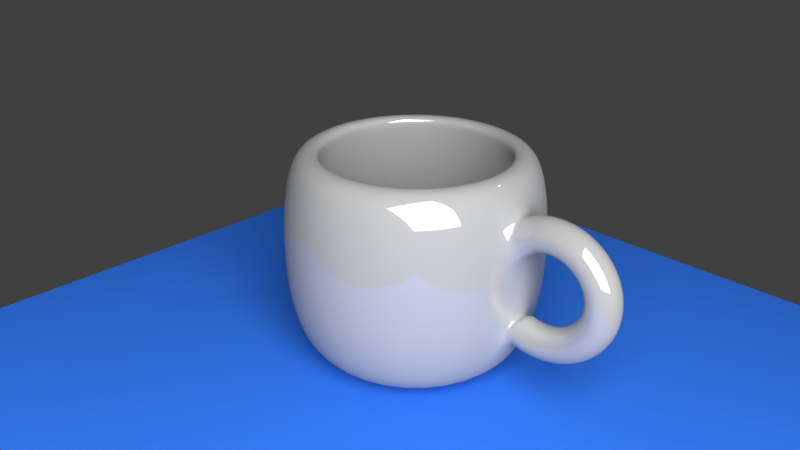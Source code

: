 # Source: cup.blend  (saved by Blender 2.79.0; exported with 4.5.12 LTS)
import bpy
from mathutils import Matrix  # noqa: F401  (used for matrix-valued properties, if any)

bpy.ops.wm.read_factory_settings(use_empty=True)
scene = bpy.context.scene
scene.name = 'Scene'

# ---- collections
col_collection_1 = bpy.data.collections.new('Collection 1'); scene.collection.children.link(col_collection_1)

# ---- materials (node trees are filled in below, after node groups)
mat_material_003 = bpy.data.materials.new('Material.003')
mat_material_003.alpha_threshold = 0.0
mat_material_003.roughness = 0.5
mat_material_002 = bpy.data.materials.new('Material.002')
mat_material_002.alpha_threshold = 0.0
mat_material_002.roughness = 0.5
mat_material_001 = bpy.data.materials.new('Material.001')
mat_material_001.alpha_threshold = 0.0
mat_material_001.roughness = 0.5

# ---- material node trees
mat_material_003.use_nodes = True; mat_material_003.node_tree.nodes.clear()
_N = mat_material_003.node_tree.nodes; _L = mat_material_003.node_tree.links
n0 = _N.new('ShaderNodeOutputMaterial'); n0.name = 'Material Output'; n0.location = (300, 300)
n1 = _N.new('ShaderNodeEmission'); n1.name = 'Emission'; n1.location = (10, 300)
n1.inputs[0].default_value = (0.8, 0.8, 0.8, 1.0)
n1.inputs[1].default_value = 10.0
_L.new(n1.outputs[0], n0.inputs[0])
n0.is_active_output = True
mat_material_002.use_nodes = True; mat_material_002.node_tree.nodes.clear()
_N = mat_material_002.node_tree.nodes; _L = mat_material_002.node_tree.links
n0 = _N.new('ShaderNodeOutputMaterial'); n0.name = 'Material Output'; n0.location = (300, 300)
n1 = _N.new('ShaderNodeBsdfDiffuse'); n1.name = 'Diffuse BSDF'; n1.location = (10, 300)
n1.inputs[0].default_value = (0.03325, 0.1778, 0.8, 1.0)
_L.new(n1.outputs[0], n0.inputs[0])
n0.is_active_output = True
mat_material_001.use_nodes = True; mat_material_001.node_tree.nodes.clear()
_N = mat_material_001.node_tree.nodes; _L = mat_material_001.node_tree.links
n0 = _N.new('ShaderNodeOutputMaterial'); n0.name = 'Material Output'; n0.location = (300, 300)
n1 = _N.new('ShaderNodeMixShader'); n1.name = 'Mix Shader'; n1.location = (10, 300)
n1.inputs[0].default_value = 0.14
n2 = _N.new('ShaderNodeBsdfDiffuse'); n2.name = 'Diffuse BSDF'; n2.location = (-190, 200)
n2.inputs[0].default_value = (0.42, 0.42, 0.42, 1.0)
n3 = _N.new('ShaderNodeBsdfAnisotropic'); n3.name = 'Glossy BSDF'; n3.location = (-190, 100)
n3.distribution = 'GGX'
n3.inputs[1].default_value = 0.0
_L.new(n1.outputs[0], n0.inputs[0])
_L.new(n2.outputs[0], n1.inputs[1])
_L.new(n3.outputs[0], n1.inputs[2])
n0.is_active_output = True

# ---- world
world_world = bpy.data.worlds.new('World'); scene.world = world_world
world_world.color = (0.05088, 0.05088, 0.05088)
world_world.use_sun_shadow = False
world_world.sun_shadow_jitter_overblur = 0.0
world_world.cycles.sampling_method = 'MANUAL'

# ---- cameras
cam_camera = bpy.data.cameras.new('Camera')
cam_camera.clip_end = 100.0
cam_camera.lens = 35.0
cam_camera.sensor_width = 32.0
cam_camera.sensor_height = 18.0
cam_camera.ortho_scale = 7.314
cam_camera.dof.focus_distance = 0.0

# ---- lights
light_lamp = bpy.data.lights.new('Lamp', 'POINT')
light_lamp.transmission_factor = 0.0
light_lamp.cutoff_distance = 30.0
light_lamp.energy = 100.0
light_lamp.shadow_buffer_clip_start = 1.001
light_lamp.shadow_soft_size = 0.1
light_lamp.shadow_maximum_resolution = 0.006
light_lamp.use_absolute_resolution = True

# ---- meshes
me_plane_001 = bpy.data.meshes.new('Plane.001')
me_plane_001.from_pydata([(-1.0, -1.0, 0.0), (1.0, -1.0, 0.0), (-1.0, 1.0, 0.0), (1.0, 1.0, 0.0)], [], [(0, 1, 3, 2)])
me_plane_001.materials.append(mat_material_003)
me_plane_001.use_remesh_preserve_volume = False
me_plane_001.use_remesh_preserve_attributes = False
me_plane_001.use_mirror_vertex_groups = False
me_plane_001.update()
me_plane = bpy.data.meshes.new('Plane')
me_plane.from_pydata([(-1.0, -1.0, 0.0), (1.0, -1.0, 0.0), (-1.0, 1.0, 0.0), (1.0, 1.0, 0.0)], [], [(0, 1, 3, 2)])
me_plane.materials.append(mat_material_002)
me_plane.use_remesh_preserve_volume = False
me_plane.use_remesh_preserve_attributes = False
me_plane.use_mirror_vertex_groups = False
me_plane.update()
me_cunurbspath = bpy.data.meshes.new('CUNurbsPath')
me_cunurbspath.from_pydata([(-2.548, 0.2, 0.5077), (-2.628, 7.451e-09, 0.6907), (-2.548, -0.2, 0.5077), (-2.467, -7.451e-09, 0.3247), (-2.507, 0.2, 0.5233), (-2.572, 7.451e-09, 0.7127), (-2.507, -0.2, 0.5233), (-2.443, -7.451e-09, 0.334), (-2.467, 0.2, 0.5351), (-2.515, 3.725e-09, 0.7293), (-2.467, -0.2, 0.5351), (-2.419, -3.725e-09, 0.3409), (-2.427, 0.2, 0.5431), (-2.458, 7.451e-09, 0.7408), (-2.427, -0.2, 0.5431), (-2.396, -7.451e-09, 0.3455), (-2.387, 0.2, 0.5476), (-2.401, 0.0, 0.7471), (-2.387, -0.2, 0.5476), (-2.374, 0.0, 0.348), (-2.348, 0.2, 0.5486), (-2.345, 1.49e-08, 0.7485), (-2.348, -0.2, 0.5486), (-2.352, -1.49e-08, 0.3486), (-2.31, 0.2, 0.5463), (-2.29, 1.118e-08, 0.7452), (-2.31, -0.2, 0.5463), (-2.33, -1.118e-08, 0.3473), (-2.273, 0.2, 0.5409), (-2.236, 1.118e-08, 0.7374), (-2.273, -0.2, 0.5409), (-2.31, -1.118e-08, 0.3443), (-2.237, 0.2, 0.5325), (-2.183, 7.451e-09, 0.7253), (-2.237, -0.2, 0.5325), (-2.29, -7.451e-09, 0.3398), (-2.202, 0.2, 0.5213), (-2.133, 7.451e-09, 0.7089), (-2.202, -0.2, 0.5213), (-2.271, -7.451e-09, 0.3338), (-2.169, 0.2, 0.5075), (-2.084, 1.118e-08, 0.6886), (-2.169, -0.2, 0.5075), (-2.254, -1.118e-08, 0.3264), (-2.138, 0.2, 0.4912), (-2.038, 1.676e-08, 0.6645), (-2.138, -0.2, 0.4912), (-2.238, -1.676e-08, 0.3179), (-2.108, 0.2, 0.4726), (-1.994, 1.304e-08, 0.6369), (-2.108, -0.2, 0.4726), (-2.223, -1.304e-08, 0.3084), (-2.081, 0.2, 0.4518), (-1.953, 1.863e-08, 0.6058), (-2.081, -0.2, 0.4518), (-2.209, -1.863e-08, 0.2979), (-2.056, 0.2, 0.4291), (-1.916, 2.049e-08, 0.5716), (-2.056, -0.2, 0.4291), (-2.196, -2.049e-08, 0.2866), (-2.033, 0.2, 0.4045), (-1.881, 2.142e-08, 0.5344), (-2.033, -0.2, 0.4045), (-2.185, -2.142e-08, 0.2746), (-2.012, 0.2, 0.3782), (-1.85, 1.956e-08, 0.4945), (-2.012, -0.2, 0.3782), (-2.175, -1.956e-08, 0.262), (-1.994, 0.2, 0.3505), (-1.822, 1.397e-08, 0.4522), (-1.994, -0.2, 0.3505), (-2.167, -1.397e-08, 0.2488), (-1.979, 0.2, 0.3214), (-1.798, 1.024e-08, 0.4078), (-1.979, -0.2, 0.3214), (-2.159, -1.024e-08, 0.2351), (-1.966, 0.2, 0.2912), (-1.779, 8.848e-09, 0.3615), (-1.966, -0.2, 0.2912), (-2.153, -8.848e-09, 0.2209), (-1.956, 0.2, 0.26), (-1.763, 3.143e-09, 0.3138), (-1.956, -0.2, 0.26), (-2.148, -3.143e-09, 0.2062), (-1.948, 0.2, 0.228), (-1.752, 2.509e-08, 0.265), (-1.948, -0.2, 0.228), (-2.145, -2.509e-08, 0.1911), (-1.944, 0.2, 0.1954), (-1.745, 1.461e-08, 0.2153), (-1.944, -0.2, 0.1954), (-2.143, -1.461e-08, 0.1755), (-1.942, 0.2, 0.1623), (-1.742, 1.816e-08, 0.1653), (-1.942, -0.2, 0.1623), (-2.142, -1.816e-08, 0.1594), (-1.943, 0.2, 0.129), (-1.743, 2.552e-08, 0.1151), (-1.943, -0.2, 0.129), (-2.142, -2.552e-08, 0.1428), (-1.946, 0.2, 0.09552), (-1.749, 1.49e-08, 0.06517), (-1.946, -0.2, 0.09552), (-2.144, -1.49e-08, 0.1259), (-1.953, 0.2, 0.06214), (-1.758, 1.863e-08, 0.01577), (-1.953, -0.2, 0.06214), (-2.148, -1.863e-08, 0.1085), (-1.962, 0.2, 0.02902), (-1.772, 1.676e-08, -0.0328), (-1.962, -0.2, 0.02902), (-2.152, -1.676e-08, 0.09084), (-1.974, 0.2, -0.003656), (-1.79, 1.956e-08, -0.08028), (-1.974, -0.2, -0.003656), (-2.159, -1.956e-08, 0.07297), (-1.989, 0.2, -0.03571), (-1.811, 2.328e-08, -0.1264), (-1.989, -0.2, -0.03571), (-2.167, -2.328e-08, 0.05501), (-2.007, 0.2, -0.06695), (-1.836, 2.235e-08, -0.171), (-2.007, -0.2, -0.06695), (-2.177, -2.235e-08, 0.0371), (-2.027, 0.2, -0.09721), (-1.864, 2.421e-08, -0.2138), (-2.027, -0.2, -0.09721), (-2.189, -2.421e-08, 0.0194), (-2.049, 0.2, -0.1263), (-1.896, 1.304e-08, -0.2546), (-2.049, -0.2, -0.1263), (-2.203, -1.304e-08, 0.002077), (-2.074, 0.2, -0.154), (-1.931, 2.608e-08, -0.2933), (-2.074, -0.2, -0.154), (-2.218, -2.608e-08, -0.01469), (-2.101, 0.2, -0.1801), (-1.969, 2.235e-08, -0.3296), (-2.101, -0.2, -0.1801), (-2.234, -2.235e-08, -0.03072), (-2.131, 0.2, -0.2045), (-2.009, 1.863e-08, -0.3633), (-2.131, -0.2, -0.2045), (-2.253, -1.863e-08, -0.04582), (-2.163, 0.2, -0.227), (-2.053, 1.863e-08, -0.3942), (-2.163, -0.2, -0.227), (-2.272, -1.863e-08, -0.05982), (-2.196, 0.2, -0.2473), (-2.099, 1.304e-08, -0.4221), (-2.196, -0.2, -0.2473), (-2.293, -1.304e-08, -0.07255), (-2.232, 0.2, -0.2654), (-2.148, 2.235e-08, -0.4469), (-2.232, -0.2, -0.2654), (-2.316, -2.235e-08, -0.08384), (-2.269, 0.2, -0.2809), (-2.199, 2.235e-08, -0.4682), (-2.269, -0.2, -0.2809), (-2.339, -2.235e-08, -0.09355), (-2.307, 0.2, -0.2937), (-2.252, 1.863e-08, -0.4858), (-2.307, -0.2, -0.2937), (-2.363, -1.863e-08, -0.1015), (-2.347, 0.2, -0.3035), (-2.307, 1.863e-08, -0.4994), (-2.347, -0.2, -0.3035), (-2.388, -1.863e-08, -0.1076), (-2.388, 0.2, -0.3103), (-2.364, 2.608e-08, -0.5088), (-2.388, -0.2, -0.3103), (-2.413, -2.608e-08, -0.1118), (-2.43, 0.2, -0.3138), (-2.422, 2.98e-08, -0.5136), (-2.43, -0.2, -0.3138), (-2.438, -2.98e-08, -0.1139), (-2.473, 0.2, -0.3137), (-2.482, 2.98e-08, -0.5135), (-2.473, -0.2, -0.3137), (-2.464, -2.98e-08, -0.1139), (-2.516, 0.2, -0.31), (-2.542, 2.235e-08, -0.5083), (-2.516, -0.2, -0.31), (-2.49, -2.235e-08, -0.1117), (-2.56, 0.2, -0.3023), (-2.603, 2.608e-08, -0.4975), (-2.56, -0.2, -0.3023), (-2.516, -2.608e-08, -0.1071), (-2.603, 0.2, -0.2905), (-2.664, 2.235e-08, -0.481), (-2.603, -0.2, -0.2905), (-2.542, -2.235e-08, -0.1001), (-3.696, -0.006052, -0.9115), (-3.696, 0.7939, -0.9115), (-3.696, 0.8942, 0.8535), (-3.54, 0.7786, -0.9115), (-3.521, 0.8769, 0.8535), (-3.39, 0.7331, -0.9115), (-3.352, 0.8257, 0.8535), (-3.252, 0.6591, -0.9115), (-3.196, 0.7425, 0.8535), (-3.131, 0.5596, -0.9115), (-3.06, 0.6306, 0.8535), (-3.031, 0.4384, -0.9115), (-2.948, 0.4942, 0.8535), (-2.957, 0.3001, -0.9115), (-2.865, 0.3386, 0.8535), (-2.912, 0.15, -0.9115), (-2.814, 0.1698, 0.8535), (-2.896, -0.006052, -0.9115), (-2.796, -0.005776, 0.8535), (-2.912, -0.1621, -0.9115), (-2.814, -0.1814, 0.8535), (-2.957, -0.3122, -0.9115), (-2.865, -0.3502, 0.8535), (-3.031, -0.4505, -0.9115), (-2.948, -0.5058, 0.8535), (-3.131, -0.5717, -0.9115), (-3.06, -0.6422, 0.8535), (-3.252, -0.6712, -0.9115), (-3.196, -0.7541, 0.8535), (-3.39, -0.7452, -0.9115), (-3.352, -0.8373, 0.8535), (-3.54, -0.7907, -0.9115), (-3.521, -0.8885, 0.8535), (-3.696, -0.8061, -0.9115), (-3.696, -0.9058, 0.8535), (-3.852, -0.7907, -0.9115), (-3.872, -0.8885, 0.8535), (-4.003, -0.7529, -0.9153), (-4.041, -0.8373, 0.8535), (-4.141, -0.6712, -0.9115), (-4.196, -0.7541, 0.8535), (-4.262, -0.5717, -0.9115), (-4.333, -0.6422, 0.8535), (-4.362, -0.4505, -0.9115), (-4.445, -0.5058, 0.8535), (-4.435, -0.3122, -0.9115), (-4.528, -0.3502, 0.8535), (-4.481, -0.1621, -0.9115), (-4.579, -0.1814, 0.8535), (-4.496, -0.006051, -0.9115), (-4.596, -0.005775, 0.8535), (-4.481, 0.15, -0.9115), (-4.579, 0.1698, 0.8535), (-4.435, 0.3001, -0.9115), (-4.528, 0.3386, 0.8535), (-4.362, 0.4384, -0.9115), (-4.445, 0.4942, 0.8535), (-4.262, 0.5596, -0.9115), (-4.333, 0.6306, 0.8535), (-4.141, 0.6591, -0.9115), (-4.196, 0.7425, 0.8535), (-4.002, 0.7331, -0.9115), (-4.041, 0.8257, 0.8535), (-3.852, 0.7786, -0.9115), (-3.872, 0.8769, 0.8535), (-3.696, 0.9942, -0.5245), (-3.696, 1.045, -0.1337), (-3.696, 1.045, 0.2863), (-3.696, 0.9942, 0.6755), (-3.501, 0.975, 0.6755), (-3.491, 1.025, 0.2863), (-3.491, 1.025, -0.1337), (-3.501, 0.975, -0.5245), (-3.314, 0.9181, 0.6755), (-3.294, 0.965, 0.2863), (-3.294, 0.965, -0.1337), (-3.314, 0.9181, -0.5245), (-3.141, 0.8257, 0.6755), (-3.113, 0.868, 0.2863), (-3.113, 0.868, -0.1337), (-3.141, 0.8257, -0.5245), (-2.989, 0.7013, 0.6755), (-2.953, 0.7374, 0.2863), (-2.953, 0.7374, -0.1337), (-2.989, 0.7013, -0.5245), (-2.865, 0.5498, 0.6755), (-2.823, 0.5783, 0.2863), (-2.823, 0.5783, -0.1337), (-2.865, 0.5498, -0.5245), (-2.772, 0.3769, 0.6755), (-2.726, 0.3968, 0.2863), (-2.726, 0.3968, -0.1337), (-2.772, 0.3769, -0.5245), (-2.715, 0.1893, 0.6755), (-2.666, 0.1998, 0.2863), (-2.666, 0.1998, -0.1337), (-2.715, 0.1893, -0.5245), (-2.696, -0.005776, 0.6755), (-2.646, -0.005066, 0.2863), (-2.646, -0.005066, -0.1337), (-2.696, -0.005776, -0.5245), (-2.715, -0.2009, 0.6755), (-2.666, -0.2099, 0.2863), (-2.666, -0.2099, -0.1337), (-2.715, -0.2009, -0.5245), (-2.772, -0.3885, 0.6755), (-2.726, -0.4069, 0.2863), (-2.726, -0.4069, -0.1337), (-2.772, -0.3885, -0.5245), (-2.865, -0.5613, 0.6755), (-2.823, -0.5884, 0.2863), (-2.823, -0.5884, -0.1337), (-2.865, -0.5613, -0.5245), (-2.989, -0.7129, 0.6755), (-2.953, -0.7475, 0.2863), (-2.953, -0.7475, -0.1337), (-2.989, -0.7129, -0.5245), (-3.141, -0.8372, 0.6755), (-3.113, -0.8781, 0.2863), (-3.113, -0.8781, -0.1337), (-3.141, -0.8372, -0.5245), (-3.314, -0.9297, 0.6755), (-3.294, -0.9751, 0.2863), (-3.294, -0.9751, -0.1337), (-3.314, -0.9297, -0.5245), (-3.501, -0.9866, 0.6755), (-3.491, -1.035, 0.2863), (-3.491, -1.035, -0.1337), (-3.501, -0.9866, -0.5245), (-3.696, -1.006, 0.6755), (-3.696, -1.055, 0.2863), (-3.696, -1.055, -0.1337), (-3.696, -1.006, -0.5245), (-3.891, -0.9866, 0.6755), (-3.901, -1.035, 0.2863), (-3.901, -1.035, -0.1337), (-3.891, -0.9866, -0.5245), (-4.079, -0.9297, 0.6755), (-4.098, -0.9751, 0.2863), (-4.098, -0.9751, -0.1337), (-4.079, -0.9297, -0.5245), (-4.252, -0.8372, 0.6755), (-4.279, -0.8781, 0.2863), (-4.279, -0.8781, -0.1337), (-4.252, -0.8372, -0.5245), (-4.403, -0.7129, 0.6755), (-4.438, -0.7475, 0.2863), (-4.438, -0.7475, -0.1337), (-4.403, -0.7129, -0.5245), (-4.528, -0.5613, 0.6755), (-4.569, -0.5884, 0.2863), (-4.569, -0.5884, -0.1337), (-4.528, -0.5613, -0.5245), (-4.62, -0.3885, 0.6755), (-4.666, -0.4069, 0.2863), (-4.666, -0.4069, -0.1337), (-4.62, -0.3885, -0.5245), (-4.677, -0.2009, 0.6755), (-4.726, -0.2099, 0.2863), (-4.726, -0.2099, -0.1337), (-4.677, -0.2009, -0.5245), (-4.696, -0.005775, 0.6755), (-4.746, -0.005065, 0.2863), (-4.746, -0.005065, -0.1337), (-4.696, -0.005775, -0.5245), (-4.677, 0.1893, 0.6755), (-4.726, 0.1998, 0.2863), (-4.726, 0.1998, -0.1337), (-4.677, 0.1893, -0.5245), (-4.62, 0.3769, 0.6755), (-4.666, 0.3968, 0.2863), (-4.666, 0.3968, -0.1337), (-4.62, 0.3769, -0.5245), (-4.528, 0.5498, 0.6755), (-4.569, 0.5783, 0.2863), (-4.569, 0.5783, -0.1337), (-4.528, 0.5498, -0.5245), (-4.403, 0.7013, 0.6755), (-4.438, 0.7374, 0.2863), (-4.438, 0.7374, -0.1337), (-4.403, 0.7013, -0.5245), (-4.252, 0.8257, 0.6755), (-4.279, 0.868, 0.2863), (-4.279, 0.868, -0.1337), (-4.252, 0.8257, -0.5245), (-4.079, 0.9181, 0.6755), (-4.098, 0.965, 0.2863), (-4.098, 0.965, -0.1337), (-4.079, 0.9181, -0.5245), (-3.891, 0.975, 0.6755), (-3.901, 1.025, 0.2863), (-3.901, 1.025, -0.1337), (-3.891, 0.975, -0.5245), (-3.696, 0.7142, 0.8535), (-3.556, 0.7004, 0.8535), (-3.421, 0.6594, 0.8535), (-3.296, 0.5929, 0.8535), (-3.187, 0.5033, 0.8535), (-3.098, 0.3942, 0.8535), (-3.031, 0.2698, 0.8535), (-2.99, 0.1347, 0.8535), (-2.976, -0.005776, 0.8535), (-2.99, -0.1462, 0.8535), (-3.031, -0.2813, 0.8535), (-3.098, -0.4058, 0.8535), (-3.187, -0.5149, 0.8535), (-3.296, -0.6044, 0.8535), (-3.421, -0.671, 0.8535), (-3.556, -0.7119, 0.8535), (-3.696, -0.7258, 0.8535), (-3.837, -0.7119, 0.8535), (-3.972, -0.671, 0.8535), (-4.096, -0.6044, 0.8535), (-4.205, -0.5149, 0.8535), (-4.295, -0.4058, 0.8535), (-4.361, -0.2813, 0.8535), (-4.402, -0.1462, 0.8535), (-4.416, -0.005775, 0.8535), (-4.402, 0.1347, 0.8535), (-4.361, 0.2698, 0.8535), (-4.295, 0.3942, 0.8535), (-4.205, 0.5033, 0.8535), (-4.096, 0.5929, 0.8535), (-3.972, 0.6594, 0.8535), (-3.837, 0.7004, 0.8535), (-3.691, 0.7871, 0.6825), (-3.537, 0.7719, 0.6825), (-3.388, 0.7267, 0.6825), (-3.251, 0.6535, 0.6825), (-3.131, 0.5549, 0.6825), (-3.032, 0.4347, 0.6825), (-2.959, 0.2976, 0.6825), (-2.914, 0.1489, 0.6825), (-2.899, -0.005776, 0.6825), (-2.914, -0.1605, 0.6825), (-2.959, -0.3092, 0.6825), (-3.032, -0.4463, 0.6825), (-3.131, -0.5664, 0.6825), (-3.251, -0.665, 0.6825), (-3.388, -0.7383, 0.6825), (-3.537, -0.7834, 0.6825), (-3.691, -0.7987, 0.6825), (-3.846, -0.7834, 0.6825), (-3.995, -0.7383, 0.6825), (-4.132, -0.665, 0.6825), (-4.252, -0.5664, 0.6825), (-4.351, -0.4463, 0.6825), (-4.424, -0.3092, 0.6825), (-4.469, -0.1605, 0.6825), (-4.484, -0.005775, 0.6825), (-4.469, 0.1489, 0.6825), (-4.424, 0.2976, 0.6825), (-4.351, 0.4347, 0.6825), (-4.252, 0.5549, 0.6825), (-4.132, 0.6535, 0.6825), (-3.995, 0.7267, 0.6825), (-3.846, 0.7719, 0.6825), (-3.696, 0.835, 0.2884), (-3.532, 0.8189, 0.2884), (-3.374, 0.771, 0.2884), (-3.229, 0.6933, 0.2884), (-3.102, 0.5888, 0.2884), (-2.997, 0.4613, 0.2884), (-2.919, 0.316, 0.2884), (-2.872, 0.1583, 0.2884), (-2.855, -0.005776, 0.2884), (-2.872, -0.1698, 0.2884), (-2.919, -0.3275, 0.2884), (-2.997, -0.4729, 0.2884), (-3.102, -0.6003, 0.2884), (-3.229, -0.7049, 0.2884), (-3.374, -0.7826, 0.2884), (-3.532, -0.8304, 0.2884), (-3.696, -0.8466, 0.2884), (-3.86, -0.8304, 0.2884), (-4.018, -0.7826, 0.2884), (-4.163, -0.7049, 0.2884), (-4.291, -0.6003, 0.2884), (-4.395, -0.4729, 0.2884), (-4.473, -0.3275, 0.2884), (-4.521, -0.1698, 0.2884), (-4.537, -0.005775, 0.2884), (-4.521, 0.1583, 0.2884), (-4.473, 0.316, 0.2884), (-4.395, 0.4613, 0.2884), (-4.291, 0.5888, 0.2884), (-4.163, 0.6933, 0.2884), (-4.018, 0.771, 0.2884), (-3.86, 0.8189, 0.2884), (-3.696, 0.835, -0.1295), (-3.532, 0.8189, -0.1295), (-3.374, 0.771, -0.1295), (-3.229, 0.6933, -0.1295), (-3.102, 0.5888, -0.1295), (-2.997, 0.4613, -0.1295), (-2.919, 0.316, -0.1295), (-2.872, 0.1583, -0.1295), (-2.855, -0.005776, -0.1295), (-2.872, -0.1698, -0.1295), (-2.919, -0.3275, -0.1295), (-2.997, -0.4729, -0.1295), (-3.102, -0.6003, -0.1295), (-3.229, -0.7049, -0.1295), (-3.374, -0.7826, -0.1295), (-3.532, -0.8304, -0.1295), (-3.696, -0.8466, -0.1295), (-3.86, -0.8304, -0.1295), (-4.018, -0.7826, -0.1295), (-4.163, -0.7049, -0.1295), (-4.291, -0.6003, -0.1295), (-4.395, -0.4729, -0.1295), (-4.473, -0.3275, -0.1295), (-4.521, -0.1698, -0.1295), (-4.537, -0.005775, -0.1295), (-4.521, 0.1583, -0.1295), (-4.473, 0.316, -0.1295), (-4.395, 0.4613, -0.1295), (-4.291, 0.5888, -0.1295), (-4.163, 0.6933, -0.1295), (-4.018, 0.771, -0.1295), (-3.86, 0.8189, -0.1295), (-3.691, 0.7963, -0.5285), (-3.535, 0.7809, -0.5285), (-3.385, 0.7353, -0.5285), (-3.246, 0.6611, -0.5285), (-3.124, 0.5614, -0.5285), (-3.025, 0.4398, -0.5285), (-2.95, 0.3012, -0.5285), (-2.905, 0.1507, -0.5285), (-2.889, -0.005776, -0.5285), (-2.905, -0.1623, -0.5285), (-2.95, -0.3127, -0.5285), (-3.025, -0.4514, -0.5285), (-3.124, -0.5729, -0.5285), (-3.246, -0.6727, -0.5285), (-3.385, -0.7468, -0.5285), (-3.535, -0.7925, -0.5285), (-3.691, -0.8079, -0.5285), (-3.848, -0.7925, -0.5285), (-3.998, -0.7468, -0.5285), (-4.137, -0.6727, -0.5285), (-4.259, -0.5729, -0.5285), (-4.358, -0.4514, -0.5285), (-4.433, -0.3127, -0.5285), (-4.478, -0.1623, -0.5285), (-4.494, -0.005775, -0.5285), (-4.478, 0.1507, -0.5285), (-4.433, 0.3012, -0.5285), (-4.358, 0.4398, -0.5285), (-4.259, 0.5614, -0.5285), (-4.137, 0.6611, -0.5285), (-3.998, 0.7353, -0.5285), (-3.848, 0.7809, -0.5285), (-3.701, 0.6844, -0.6852), (-3.566, 0.6712, -0.6852), (-3.437, 0.6319, -0.6852), (-3.318, 0.5681, -0.6852), (-3.213, 0.4823, -0.6852), (-3.127, 0.3777, -0.6852), (-3.063, 0.2584, -0.6852), (-3.024, 0.1289, -0.6852), (-3.011, -0.005776, -0.6852), (-3.024, -0.1404, -0.6852), (-3.063, -0.2699, -0.6852), (-3.127, -0.3892, -0.6852), (-3.213, -0.4938, -0.6852), (-3.318, -0.5797, -0.6852), (-3.437, -0.6434, -0.6852), (-3.566, -0.6827, -0.6852), (-3.701, -0.696, -0.6852), (-3.836, -0.6827, -0.6852), (-3.965, -0.6434, -0.6852), (-4.084, -0.5797, -0.6852), (-4.189, -0.4938, -0.6852), (-4.275, -0.3892, -0.6852), (-4.339, -0.2699, -0.6852), (-4.378, -0.1404, -0.6852), (-4.391, -0.005775, -0.6852), (-4.378, 0.1289, -0.6852), (-4.339, 0.2584, -0.6852), (-4.275, 0.3777, -0.6852), (-4.189, 0.4823, -0.6852), (-4.084, 0.5681, -0.6852), (-3.965, 0.6319, -0.6852), (-3.836, 0.6712, -0.6852), (-3.701, -0.005776, -0.6852)], [], [(0, 4, 7, 3), (1, 5, 4, 0), (2, 6, 5, 1), (3, 7, 6, 2), (4, 8, 11, 7), (5, 9, 8, 4), (6, 10, 9, 5), (7, 11, 10, 6), (8, 12, 15, 11), (9, 13, 12, 8), (10, 14, 13, 9), (11, 15, 14, 10), (12, 16, 19, 15), (13, 17, 16, 12), (14, 18, 17, 13), (15, 19, 18, 14), (16, 20, 23, 19), (17, 21, 20, 16), (18, 22, 21, 17), (19, 23, 22, 18), (20, 24, 27, 23), (21, 25, 24, 20), (22, 26, 25, 21), (23, 27, 26, 22), (24, 28, 31, 27), (25, 29, 28, 24), (26, 30, 29, 25), (27, 31, 30, 26), (28, 32, 35, 31), (29, 33, 32, 28), (30, 34, 33, 29), (31, 35, 34, 30), (32, 36, 39, 35), (33, 37, 36, 32), (34, 38, 37, 33), (35, 39, 38, 34), (36, 40, 43, 39), (37, 41, 40, 36), (38, 42, 41, 37), (39, 43, 42, 38), (40, 44, 47, 43), (41, 45, 44, 40), (42, 46, 45, 41), (43, 47, 46, 42), (44, 48, 51, 47), (45, 49, 48, 44), (46, 50, 49, 45), (47, 51, 50, 46), (48, 52, 55, 51), (49, 53, 52, 48), (50, 54, 53, 49), (51, 55, 54, 50), (52, 56, 59, 55), (53, 57, 56, 52), (54, 58, 57, 53), (55, 59, 58, 54), (56, 60, 63, 59), (57, 61, 60, 56), (58, 62, 61, 57), (59, 63, 62, 58), (60, 64, 67, 63), (61, 65, 64, 60), (62, 66, 65, 61), (63, 67, 66, 62), (64, 68, 71, 67), (65, 69, 68, 64), (66, 70, 69, 65), (67, 71, 70, 66), (68, 72, 75, 71), (69, 73, 72, 68), (70, 74, 73, 69), (71, 75, 74, 70), (72, 76, 79, 75), (73, 77, 76, 72), (74, 78, 77, 73), (75, 79, 78, 74), (76, 80, 83, 79), (77, 81, 80, 76), (78, 82, 81, 77), (79, 83, 82, 78), (80, 84, 87, 83), (81, 85, 84, 80), (82, 86, 85, 81), (83, 87, 86, 82), (84, 88, 91, 87), (85, 89, 88, 84), (86, 90, 89, 85), (87, 91, 90, 86), (88, 92, 95, 91), (89, 93, 92, 88), (90, 94, 93, 89), (91, 95, 94, 90), (92, 96, 99, 95), (93, 97, 96, 92), (94, 98, 97, 93), (95, 99, 98, 94), (96, 100, 103, 99), (97, 101, 100, 96), (98, 102, 101, 97), (99, 103, 102, 98), (100, 104, 107, 103), (101, 105, 104, 100), (102, 106, 105, 101), (103, 107, 106, 102), (104, 108, 111, 107), (105, 109, 108, 104), (106, 110, 109, 105), (107, 111, 110, 106), (108, 112, 115, 111), (109, 113, 112, 108), (110, 114, 113, 109), (111, 115, 114, 110), (112, 116, 119, 115), (113, 117, 116, 112), (114, 118, 117, 113), (115, 119, 118, 114), (116, 120, 123, 119), (117, 121, 120, 116), (118, 122, 121, 117), (119, 123, 122, 118), (120, 124, 127, 123), (121, 125, 124, 120), (122, 126, 125, 121), (123, 127, 126, 122), (124, 128, 131, 127), (125, 129, 128, 124), (126, 130, 129, 125), (127, 131, 130, 126), (128, 132, 135, 131), (129, 133, 132, 128), (130, 134, 133, 129), (131, 135, 134, 130), (132, 136, 139, 135), (133, 137, 136, 132), (134, 138, 137, 133), (135, 139, 138, 134), (136, 140, 143, 139), (137, 141, 140, 136), (138, 142, 141, 137), (139, 143, 142, 138), (140, 144, 147, 143), (141, 145, 144, 140), (142, 146, 145, 141), (143, 147, 146, 142), (144, 148, 151, 147), (145, 149, 148, 144), (146, 150, 149, 145), (147, 151, 150, 146), (148, 152, 155, 151), (149, 153, 152, 148), (150, 154, 153, 149), (151, 155, 154, 150), (152, 156, 159, 155), (153, 157, 156, 152), (154, 158, 157, 153), (155, 159, 158, 154), (156, 160, 163, 159), (157, 161, 160, 156), (158, 162, 161, 157), (159, 163, 162, 158), (160, 164, 167, 163), (161, 165, 164, 160), (162, 166, 165, 161), (163, 167, 166, 162), (164, 168, 171, 167), (165, 169, 168, 164), (166, 170, 169, 165), (167, 171, 170, 166), (168, 172, 175, 171), (169, 173, 172, 168), (170, 174, 173, 169), (171, 175, 174, 170), (172, 176, 179, 175), (173, 177, 176, 172), (174, 178, 177, 173), (175, 179, 178, 174), (176, 180, 183, 179), (177, 181, 180, 176), (178, 182, 181, 177), (179, 183, 182, 178), (180, 184, 187, 183), (181, 185, 184, 180), (182, 186, 185, 181), (183, 187, 186, 182), (184, 188, 191, 187), (185, 189, 188, 184), (186, 190, 189, 185), (187, 191, 190, 186), (192, 193, 195), (260, 194, 196, 261), (192, 195, 197), (261, 196, 198, 265), (192, 197, 199), (265, 198, 200, 269), (192, 199, 201), (269, 200, 202, 273), (192, 201, 203), (273, 202, 204, 277), (192, 203, 205), (277, 204, 206, 281), (192, 205, 207), (281, 206, 208, 285), (192, 207, 209), (285, 208, 210, 289), (192, 209, 211), (289, 210, 212, 293), (192, 211, 213), (293, 212, 214, 297), (192, 213, 215), (297, 214, 216, 301), (192, 215, 217), (301, 216, 218, 305), (192, 217, 219), (305, 218, 220, 309), (192, 219, 221), (309, 220, 222, 313), (192, 221, 223), (313, 222, 224, 317), (192, 223, 225), (317, 224, 226, 321), (192, 225, 227), (321, 226, 228, 325), (192, 227, 229), (325, 228, 230, 329), (192, 229, 231), (329, 230, 232, 333), (192, 231, 233), (333, 232, 234, 337), (192, 233, 235), (337, 234, 236, 341), (192, 235, 237), (341, 236, 238, 345), (192, 237, 239), (345, 238, 240, 349), (192, 239, 241), (349, 240, 242, 353), (192, 241, 243), (353, 242, 244, 357), (192, 243, 245), (357, 244, 246, 361), (192, 245, 247), (361, 246, 248, 365), (192, 247, 249), (365, 248, 250, 369), (192, 249, 251), (369, 250, 252, 373), (192, 251, 253), (373, 252, 254, 377), (192, 253, 255), (377, 254, 256, 381), (192, 255, 193), (381, 256, 194, 260), (255, 384, 257, 193), (384, 383, 258, 257), (383, 382, 259, 258), (382, 381, 260, 259), (253, 380, 384, 255), (380, 379, 383, 384), (379, 378, 382, 383), (378, 377, 381, 382), (251, 376, 380, 253), (376, 375, 379, 380), (375, 374, 378, 379), (374, 373, 377, 378), (249, 372, 376, 251), (372, 371, 375, 376), (371, 370, 374, 375), (370, 369, 373, 374), (247, 368, 372, 249), (368, 367, 371, 372), (367, 366, 370, 371), (366, 365, 369, 370), (245, 364, 368, 247), (364, 363, 367, 368), (363, 362, 366, 367), (362, 361, 365, 366), (243, 360, 364, 245), (360, 359, 363, 364), (359, 358, 362, 363), (358, 357, 361, 362), (241, 356, 360, 243), (356, 355, 359, 360), (355, 354, 358, 359), (354, 353, 357, 358), (239, 352, 356, 241), (352, 351, 355, 356), (351, 350, 354, 355), (350, 349, 353, 354), (237, 348, 352, 239), (348, 347, 351, 352), (347, 346, 350, 351), (346, 345, 349, 350), (235, 344, 348, 237), (344, 343, 347, 348), (343, 342, 346, 347), (342, 341, 345, 346), (233, 340, 344, 235), (340, 339, 343, 344), (339, 338, 342, 343), (338, 337, 341, 342), (231, 336, 340, 233), (336, 335, 339, 340), (335, 334, 338, 339), (334, 333, 337, 338), (229, 332, 336, 231), (332, 331, 335, 336), (331, 330, 334, 335), (330, 329, 333, 334), (227, 328, 332, 229), (328, 327, 331, 332), (327, 326, 330, 331), (326, 325, 329, 330), (225, 324, 328, 227), (324, 323, 327, 328), (323, 322, 326, 327), (322, 321, 325, 326), (223, 320, 324, 225), (320, 319, 323, 324), (319, 318, 322, 323), (318, 317, 321, 322), (221, 316, 320, 223), (316, 315, 319, 320), (315, 314, 318, 319), (314, 313, 317, 318), (219, 312, 316, 221), (312, 311, 315, 316), (311, 310, 314, 315), (310, 309, 313, 314), (217, 308, 312, 219), (308, 307, 311, 312), (307, 306, 310, 311), (306, 305, 309, 310), (215, 304, 308, 217), (304, 303, 307, 308), (303, 302, 306, 307), (302, 301, 305, 306), (213, 300, 304, 215), (300, 299, 303, 304), (299, 298, 302, 303), (298, 297, 301, 302), (211, 296, 300, 213), (296, 295, 299, 300), (295, 294, 298, 299), (294, 293, 297, 298), (209, 292, 296, 211), (291, 290, 294, 295), (207, 288, 292, 209), (2, 1, 289, 293, 294), (287, 286, 290, 291), (205, 284, 288, 207), (284, 283, 287, 288), (283, 282, 286, 287), (282, 281, 285, 286), (203, 280, 284, 205), (280, 279, 283, 284), (279, 278, 282, 283), (278, 277, 281, 282), (201, 276, 280, 203), (276, 275, 279, 280), (275, 274, 278, 279), (274, 273, 277, 278), (199, 272, 276, 201), (272, 271, 275, 276), (271, 270, 274, 275), (270, 269, 273, 274), (197, 268, 272, 199), (268, 267, 271, 272), (267, 266, 270, 271), (266, 265, 269, 270), (195, 264, 268, 197), (264, 263, 267, 268), (263, 262, 266, 267), (262, 261, 265, 266), (193, 257, 264, 195), (257, 258, 263, 264), (258, 259, 262, 263), (259, 260, 261, 262), (1, 0, 286, 285, 289), (3, 290, 286, 0), (2, 294, 290, 3), (191, 188, 288, 287, 291), (189, 292, 288, 188), (190, 191, 291, 295, 296), (190, 296, 292, 189), (252, 250, 413, 414), (232, 230, 403, 404), (212, 210, 393, 394), (246, 244, 410, 411), (226, 224, 400, 401), (206, 204, 390, 391), (240, 238, 407, 408), (220, 218, 397, 398), (200, 198, 387, 388), (254, 252, 414, 415), (234, 232, 404, 405), (214, 212, 394, 395), (248, 246, 411, 412), (228, 226, 401, 402), (208, 206, 391, 392), (242, 240, 408, 409), (222, 220, 398, 399), (202, 200, 388, 389), (196, 194, 385, 386), (256, 254, 415, 416), (236, 234, 405, 406), (216, 214, 395, 396), (250, 248, 412, 413), (230, 228, 402, 403), (210, 208, 392, 393), (244, 242, 409, 410), (194, 256, 416, 385), (224, 222, 399, 400), (204, 202, 389, 390), (238, 236, 406, 407), (218, 216, 396, 397), (198, 196, 386, 387), (393, 392, 424, 425), (407, 406, 438, 439), (394, 393, 425, 426), (408, 407, 439, 440), (395, 394, 426, 427), (409, 408, 440, 441), (396, 395, 427, 428), (410, 409, 441, 442), (397, 396, 428, 429), (411, 410, 442, 443), (398, 397, 429, 430), (412, 411, 443, 444), (399, 398, 430, 431), (386, 385, 417, 418), (413, 412, 444, 445), (400, 399, 431, 432), (387, 386, 418, 419), (414, 413, 445, 446), (401, 400, 432, 433), (388, 387, 419, 420), (415, 414, 446, 447), (402, 401, 433, 434), (389, 388, 420, 421), (416, 415, 447, 448), (403, 402, 434, 435), (390, 389, 421, 422), (385, 416, 448, 417), (404, 403, 435, 436), (391, 390, 422, 423), (405, 404, 436, 437), (392, 391, 423, 424), (406, 405, 437, 438), (428, 427, 459, 460), (442, 441, 473, 474), (429, 428, 460, 461), (443, 442, 474, 475), (430, 429, 461, 462), (444, 443, 475, 476), (431, 430, 462, 463), (418, 417, 449, 450), (445, 444, 476, 477), (432, 431, 463, 464), (419, 418, 450, 451), (446, 445, 477, 478), (433, 432, 464, 465), (420, 419, 451, 452), (447, 446, 478, 479), (434, 433, 465, 466), (421, 420, 452, 453), (448, 447, 479, 480), (435, 434, 466, 467), (422, 421, 453, 454), (417, 448, 480, 449), (436, 435, 467, 468), (423, 422, 454, 455), (437, 436, 468, 469), (424, 423, 455, 456), (438, 437, 469, 470), (425, 424, 456, 457), (439, 438, 470, 471), (426, 425, 457, 458), (440, 439, 471, 472), (427, 426, 458, 459), (441, 440, 472, 473), (463, 462, 494, 495), (450, 449, 481, 482), (477, 476, 508, 509), (464, 463, 495, 496), (451, 450, 482, 483), (478, 477, 509, 510), (465, 464, 496, 497), (452, 451, 483, 484), (479, 478, 510, 511), (466, 465, 497, 498), (453, 452, 484, 485), (480, 479, 511, 512), (467, 466, 498, 499), (454, 453, 485, 486), (449, 480, 512, 481), (468, 467, 499, 500), (455, 454, 486, 487), (469, 468, 500, 501), (456, 455, 487, 488), (470, 469, 501, 502), (457, 456, 488, 489), (471, 470, 502, 503), (458, 457, 489, 490), (472, 471, 503, 504), (459, 458, 490, 491), (473, 472, 504, 505), (460, 459, 491, 492), (474, 473, 505, 506), (461, 460, 492, 493), (475, 474, 506, 507), (462, 461, 493, 494), (476, 475, 507, 508), (498, 497, 529, 530), (485, 484, 516, 517), (512, 511, 543, 544), (499, 498, 530, 531), (486, 485, 517, 518), (481, 512, 544, 513), (500, 499, 531, 532), (487, 486, 518, 519), (501, 500, 532, 533), (488, 487, 519, 520), (502, 501, 533, 534), (489, 488, 520, 521), (503, 502, 534, 535), (490, 489, 521, 522), (504, 503, 535, 536), (491, 490, 522, 523), (505, 504, 536, 537), (492, 491, 523, 524), (506, 505, 537, 538), (493, 492, 524, 525), (507, 506, 538, 539), (494, 493, 525, 526), (508, 507, 539, 540), (495, 494, 526, 527), (482, 481, 513, 514), (509, 508, 540, 541), (496, 495, 527, 528), (483, 482, 514, 515), (510, 509, 541, 542), (497, 496, 528, 529), (484, 483, 515, 516), (511, 510, 542, 543), (533, 532, 564, 565), (520, 519, 551, 552), (534, 533, 565, 566), (521, 520, 552, 553), (535, 534, 566, 567), (522, 521, 553, 554), (536, 535, 567, 568), (523, 522, 554, 555), (537, 536, 568, 569), (524, 523, 555, 556), (538, 537, 569, 570), (525, 524, 556, 557), (539, 538, 570, 571), (526, 525, 557, 558), (540, 539, 571, 572), (527, 526, 558, 559), (514, 513, 545, 546), (541, 540, 572, 573), (528, 527, 559, 560), (515, 514, 546, 547), (542, 541, 573, 574), (529, 528, 560, 561), (516, 515, 547, 548), (543, 542, 574, 575), (530, 529, 561, 562), (517, 516, 548, 549), (544, 543, 575, 576), (531, 530, 562, 563), (518, 517, 549, 550), (513, 544, 576, 545), (532, 531, 563, 564), (519, 518, 550, 551), (568, 567, 577), (555, 554, 577), (569, 568, 577), (556, 555, 577), (570, 569, 577), (557, 556, 577), (571, 570, 577), (558, 557, 577), (572, 571, 577), (559, 558, 577), (546, 545, 577), (573, 572, 577), (560, 559, 577), (547, 546, 577), (574, 573, 577), (561, 560, 577), (548, 547, 577), (575, 574, 577), (562, 561, 577), (549, 548, 577), (576, 575, 577), (563, 562, 577), (550, 549, 577), (545, 576, 577), (564, 563, 577), (551, 550, 577), (565, 564, 577), (552, 551, 577), (566, 565, 577), (553, 552, 577), (567, 566, 577), (554, 553, 577)])
me_cunurbspath.polygons.foreach_set('use_smooth', [True] * 608)
me_cunurbspath.materials.append(mat_material_001)
me_cunurbspath.use_remesh_preserve_volume = False
me_cunurbspath.use_remesh_preserve_attributes = False
me_cunurbspath.use_mirror_vertex_groups = False
me_cunurbspath.auto_texspace = False
me_cunurbspath.update()

# ---- objects
ob_plane_001 = bpy.data.objects.new('Plane.001', me_plane_001)
ob_plane = bpy.data.objects.new('Plane', me_plane)
ob_nurbspath = bpy.data.objects.new('NurbsPath', me_cunurbspath)
ob_lamp = bpy.data.objects.new('Lamp', light_lamp)
ob_camera = bpy.data.objects.new('Camera', cam_camera)

# ---- transforms, parenting, visibility, modifiers, constraints
ob_plane_001.location = (7.746, -6.507, 5.416)
ob_plane_001.rotation_euler = (5.565e-08, 0.7854, 1.344e-07)
ob_plane_001.scale = (5.0, 5.0, 5.0)
ob_plane_001.lineart.crease_threshold = 0.0
ob_plane.location = (0.2115, 0.3607, 0.03445)
ob_plane.scale = (3.0, 3.0, 3.0)
ob_plane.lineart.crease_threshold = 0.0
ob_nurbspath.location = (3.958, 0.4314, 0.9404)
ob_nurbspath.lineart.crease_threshold = 0.0
_m = ob_nurbspath.modifiers.new('Subsurf', 'SUBSURF')
_m.uv_smooth = 'PRESERVE_CORNERS'
_m.levels = 3
_m.render_levels = 3
_m.show_only_control_edges = False
ob_lamp.location = (2.301, 4.135, 5.904)
ob_lamp.rotation_euler = (0.6503, 0.05522, 1.866)
ob_lamp.lock_rotations_4d = False
ob_lamp.empty_display_type = 'ARROWS'
ob_lamp.color = (0.0, 0.0, 0.0, 0.0)
ob_lamp.lineart.crease_threshold = 0.0
ob_camera.location = (4.642, -4.113, 4.113)
ob_camera.rotation_euler = (1.13, -4.825e-06, 0.7869)
ob_camera.lock_rotations_4d = False
ob_camera.empty_display_type = 'ARROWS'
ob_camera.color = (0.0, 0.0, 0.0, 0.0)
ob_camera.display_type = 'WIRE'
ob_camera.lineart.crease_threshold = 0.0

# ---- collection membership
col_collection_1.objects.link(ob_plane_001)
col_collection_1.objects.link(ob_plane)
col_collection_1.objects.link(ob_nurbspath)
col_collection_1.objects.link(ob_lamp)
col_collection_1.objects.link(ob_camera)

# ---- scene / render settings (as saved in the file)
scene.camera = ob_camera
scene.frame_start = 1; scene.frame_end = 250; scene.frame_set(3)
scene.render.engine = 'CYCLES'
scene.render.resolution_percentage = 50
scene.render.dither_intensity = 0.0
scene.cycles.use_denoising = False
scene.cycles.samples = 250
scene.cycles.sampling_pattern = 'TABULATED_SOBOL'
scene.cycles.use_adaptive_sampling = False
scene.cycles.use_light_tree = False
scene.cycles.blur_glossy = 0.0
scene.cycles.sample_clamp_indirect = 0.98
scene.view_settings.view_transform = 'Standard'
bpy.context.view_layer.update()
